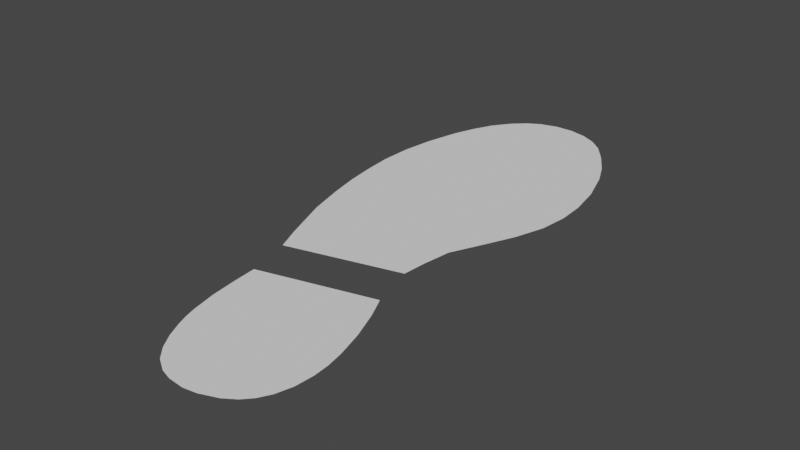 # Source: FootPrintLeft.blend  (saved by Blender 3.5.10; exported with 4.5.12 LTS)
import bpy
from mathutils import Matrix  # noqa: F401  (used for matrix-valued properties, if any)

bpy.ops.wm.read_factory_settings(use_empty=True)
scene = bpy.context.scene
scene.name = 'Scene'

# ---- collections
col_collection = bpy.data.collections.new('Collection'); scene.collection.children.link(col_collection)

# ---- world
world_world = bpy.data.worlds.new('World'); scene.world = world_world
world_world.use_nodes = True; world_world.node_tree.nodes.clear()
_N = world_world.node_tree.nodes; _L = world_world.node_tree.links
n0 = _N.new('ShaderNodeOutputWorld'); n0.name = 'World Output'; n0.location = (300, 300)
n1 = _N.new('ShaderNodeBackground'); n1.name = 'Background'; n1.location = (10, 300)
n1.inputs[0].default_value = (0.05088, 0.05088, 0.05088, 1.0)
_L.new(n1.outputs[0], n0.inputs[0])
n0.is_active_output = True
world_world.color = (0.05088, 0.05088, 0.05088)
world_world.use_sun_shadow = False
world_world.sun_shadow_jitter_overblur = 0.0

# ---- meshes
me_plane = bpy.data.meshes.new('Plane')
me_plane.from_pydata([(-0.02825, -0.08111, 0.0), (-0.1128, 0.06756, 0.0), (-0.05522, 0.1401, 0.0), (-0.02484, 0.0686, 0.0), (-0.08628, -0.03381, 0.0), (-0.03901, -0.02163, 0.0), (-0.07209, -0.08575, 0.0), (-0.08926, 0.1398, 0.0), (-0.0441, -0.002697, 0.0), (-0.09118, -0.01488, 0.0), (-0.03054, -0.04202, 0.0), (-0.08408, -0.05461, 0.0), (-0.1074, 0.1093, 0.0), (-0.03268, 0.108, 0.0), (-0.06901, 0.145, 0.0), (-0.07676, 0.1449, 0.0), (-0.03412, -0.0893, 0.0), (-0.06238, -0.09378, 0.0), (-0.04566, -0.09497, 0.0), (-0.05115, -0.09581, 0.0), (-0.02574, -0.06702, 0.0), (-0.0788, -0.07376, 0.0), (-0.02744, -0.05329, 0.0), (-0.08196, -0.06457, 0.0), (-0.1002, 0.1272, 0.0), (-0.04338, 0.1274, 0.0), (-0.09448, 0.135, 0.0), (-0.04951, 0.1353, 0.0), (-0.1108, 0.09444, 0.0), (-0.02792, 0.09359, 0.0), (-0.04332, 0.007089, 0.0), (-0.09564, -0.004446, 0.0), (-0.04164, 0.01908, 0.0), (-0.1031, 0.01536, 0.0), (-0.03509, 0.03321, 0.0), (-0.1072, 0.03069, 0.0), (-0.03011, 0.04441, 0.0), (-0.1099, 0.04334, 0.0), (-0.02619, 0.05672, 0.0), (-0.1116, 0.05524, 0.0), (-0.1125, 0.08119, 0.0), (-0.02539, 0.07997, 0.0), (-0.1042, 0.1185, 0.0), (-0.03729, 0.1177, 0.0), (-0.06141, 0.1432, 0.0), (-0.084, 0.1429, 0.0), (-0.02636, -0.07459, 0.0), (-0.07588, -0.07982, 0.0), (-0.06778, -0.09042, 0.0), (-0.0309, -0.08578, 0.0), (-0.05772, -0.09524, 0.0), (-0.03859, -0.09229, 0.0), (-0.02613, -0.06051, 0.0), (-0.08056, -0.06922, 0.0), (-0.08536, -0.04421, 0.0), (-0.03488, -0.03047, 0.0)], [], [(55, 5, 4, 54), (22, 10, 11, 23), (27, 2, 7, 26), (38, 3, 1, 39), (29, 13, 12, 28), (45, 44, 14, 15), (49, 48, 17, 16), (51, 50, 19, 18), (46, 20, 21, 47), (52, 22, 23, 53), (43, 25, 24, 42), (25, 27, 26, 24), (41, 29, 28, 40), (8, 30, 31, 9), (30, 32, 33, 31), (32, 34, 35, 33), (34, 36, 37, 35), (36, 38, 39, 37), (3, 41, 40, 1), (13, 43, 42, 12), (7, 2, 44, 45), (0, 46, 47, 6), (0, 6, 48, 49), (16, 17, 50, 51), (20, 52, 53, 21), (10, 55, 54, 11)])
_uv = me_plane.uv_layers.new(name='UVMap')
_uv.uv.foreach_set('vector', [0.2667, 0.2617, 0.2598, 0.2989, 0.07016, 0.2989, 0.06354, 0.2589, 0.2725, 0.1687, 0.2718, 0.214, 0.05825, 0.2186, 0.05656, 0.1791, 0.326, 0.9333, 0.3075, 0.9556, 0.1773, 0.9787, 0.154, 0.9641, 0.3594, 0.6166, 0.3729, 0.661, 0.03618, 0.7193, 0.03197, 0.6714, 0.3789, 0.7587, 0.3708, 0.8169, 0.08643, 0.8749, 0.06286, 0.8206, 0.1996, 0.9865, 0.2861, 0.9717, 0.2583, 0.9839, 0.2287, 0.9891, 0.2281, 0.04982, 0.08483, 0.06811, 0.1019, 0.05026, 0.2125, 0.03969, 0.1928, 0.03279, 0.118, 0.04025, 0.1422, 0.03171, 0.1636, 0.02955, 0.256, 0.0875, 0.2656, 0.1153, 0.05954, 0.1415, 0.06467, 0.1158, 0.2705, 0.1402, 0.2725, 0.1687, 0.05656, 0.1791, 0.05735, 0.1602, 0.3601, 0.8575, 0.3438, 0.8988, 0.1265, 0.9381, 0.1053, 0.9079, 0.3438, 0.8988, 0.326, 0.9333, 0.154, 0.9641, 0.1265, 0.9381, 0.3789, 0.7049, 0.3789, 0.7587, 0.06286, 0.8206, 0.04702, 0.7712, 0.2489, 0.4024, 0.2588, 0.4392, 0.05086, 0.4322, 0.06052, 0.3892, 0.2588, 0.4392, 0.2737, 0.4838, 0.03642, 0.5131, 0.05086, 0.4322, 0.2737, 0.4838, 0.3087, 0.5332, 0.0314, 0.5746, 0.03642, 0.5131, 0.3087, 0.5332, 0.3357, 0.5724, 0.03024, 0.6248, 0.0314, 0.5746, 0.3357, 0.5724, 0.3594, 0.6166, 0.03197, 0.6714, 0.03024, 0.6248, 0.3729, 0.661, 0.3789, 0.7049, 0.04702, 0.7712, 0.03618, 0.7193, 0.3708, 0.8169, 0.3601, 0.8575, 0.1053, 0.9079, 0.08643, 0.8749, 0.1773, 0.9787, 0.3075, 0.9556, 0.2861, 0.9717, 0.1996, 0.9865, 0.2426, 0.06482, 0.256, 0.0875, 0.06467, 0.1158, 0.07316, 0.08985, 0.2426, 0.06482, 0.07316, 0.08985, 0.08483, 0.06811, 0.2281, 0.04982, 0.2125, 0.03969, 0.1019, 0.05026, 0.118, 0.04025, 0.1928, 0.03279, 0.2656, 0.1153, 0.2705, 0.1402, 0.05735, 0.1602, 0.05954, 0.1415, 0.2718, 0.214, 0.2667, 0.2617, 0.06354, 0.2589, 0.05825, 0.2186])
me_plane.update()

# ---- objects
ob_leftfootprint = bpy.data.objects.new('LeftFootPrint', me_plane)

# ---- transforms, parenting, visibility, modifiers, constraints
ob_leftfootprint.location = (0.0, 0.0, 0.0)

# ---- collection membership
col_collection.objects.link(ob_leftfootprint)

# ---- scene / render settings (as saved in the file)
scene.frame_start = 1; scene.frame_end = 250; scene.frame_set(1)
scene.render.engine = 'BLENDER_EEVEE_NEXT'
scene.cycles.sampling_pattern = 'TABULATED_SOBOL'
scene.view_settings.view_transform = 'Filmic'
bpy.context.view_layer.update()

# ---- added for rendering (the .blend has no active camera and no usable light): camera, sun
cam_auto = bpy.data.cameras.new('AutoCamera')
cam_auto.lens = 50.0
cam_auto.sensor_width = 36.0
cam_auto.clip_end = 1000.0
ob_auto_camera = bpy.data.objects.new('AutoCamera', cam_auto)
scene.collection.objects.link(ob_auto_camera)
ob_auto_camera.location = (0.168337, -0.260036, 0.189737)
ob_auto_camera.rotation_euler = (1.09748, -7.21219e-08, 0.694738)
scene.camera = ob_auto_camera
light_auto_sun = bpy.data.lights.new('AutoSun', 'SUN')
light_auto_sun.energy = 3.0
light_auto_sun.angle = 0.0523599
ob_auto_sun = bpy.data.objects.new('AutoSun', light_auto_sun)
scene.collection.objects.link(ob_auto_sun)
ob_auto_sun.rotation_euler = (0.872665, 0.174533, 0.523599)
bpy.context.view_layer.update()
